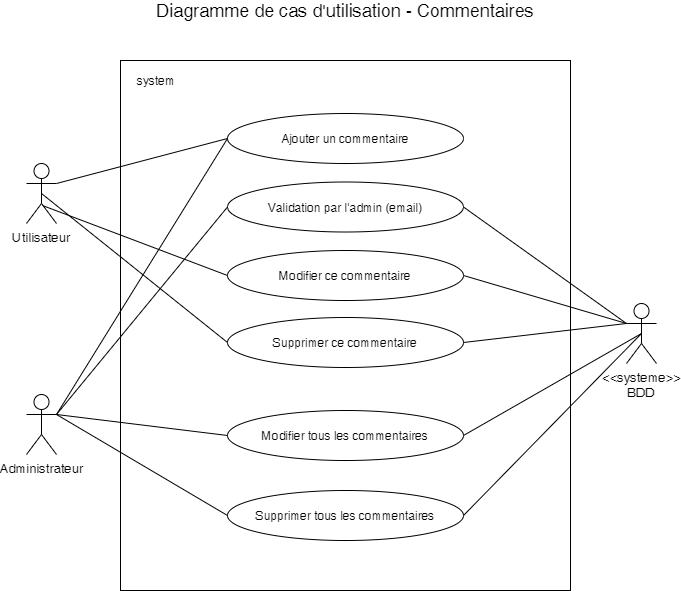

The diagram above was exported from draw.io. Its source (the exported page's mxGraphModel, read from the mxfile embedded in the PNG):
<mxGraphModel dx="1662" dy="713" grid="1" gridSize="10" guides="1" tooltips="1" connect="1" arrows="1" fold="1" page="1" pageScale="1" pageWidth="827" pageHeight="1169" math="0" shadow="0">
  <root>
    <mxCell id="0" />
    <mxCell id="1" parent="0" />
    <mxCell id="d5a3JsBy5mqoS7B36oog-1" value="" style="whiteSpace=wrap;html=1;" parent="1" vertex="1">
      <mxGeometry x="194" y="190" width="450" height="530" as="geometry" />
    </mxCell>
    <mxCell id="d5a3JsBy5mqoS7B36oog-2" value="system" style="text;html=1;strokeColor=none;fillColor=none;align=center;verticalAlign=middle;whiteSpace=wrap;rounded=0;" parent="1" vertex="1">
      <mxGeometry x="210" y="200" width="40" height="20" as="geometry" />
    </mxCell>
    <mxCell id="d5a3JsBy5mqoS7B36oog-3" value="Diagramme de cas d'utilisation - Commentaires" style="text;html=1;strokeColor=none;fillColor=none;align=center;verticalAlign=middle;whiteSpace=wrap;rounded=0;fontSize=18;" parent="1" vertex="1">
      <mxGeometry x="216" y="130" width="406" height="20" as="geometry" />
    </mxCell>
    <mxCell id="d5a3JsBy5mqoS7B36oog-4" value="Utilisateur" style="shape=umlActor;verticalLabelPosition=bottom;labelBackgroundColor=#ffffff;verticalAlign=top;html=1;fontSize=13;" parent="1" vertex="1">
      <mxGeometry x="100" y="293" width="30" height="60" as="geometry" />
    </mxCell>
    <mxCell id="d5a3JsBy5mqoS7B36oog-5" value="Administrateur" style="shape=umlActor;verticalLabelPosition=bottom;labelBackgroundColor=#ffffff;verticalAlign=top;html=1;fontSize=13;" parent="1" vertex="1">
      <mxGeometry x="100" y="524" width="30" height="60" as="geometry" />
    </mxCell>
    <mxCell id="d5a3JsBy5mqoS7B36oog-6" value="&amp;lt;&amp;lt;systeme&amp;gt;&amp;gt;&lt;br&gt;BDD" style="shape=umlActor;verticalLabelPosition=bottom;labelBackgroundColor=#ffffff;verticalAlign=top;html=1;fontSize=13;" parent="1" vertex="1">
      <mxGeometry x="700" y="433" width="30" height="60" as="geometry" />
    </mxCell>
    <mxCell id="d5a3JsBy5mqoS7B36oog-7" value="Ajouter un commentaire" style="ellipse;whiteSpace=wrap;html=1;" parent="1" vertex="1">
      <mxGeometry x="301" y="243" width="236" height="50" as="geometry" />
    </mxCell>
    <mxCell id="d5a3JsBy5mqoS7B36oog-8" value="Modifier ce commentaire" style="ellipse;whiteSpace=wrap;html=1;" parent="1" vertex="1">
      <mxGeometry x="301" y="380" width="236" height="50" as="geometry" />
    </mxCell>
    <mxCell id="d5a3JsBy5mqoS7B36oog-9" value="Supprimer ce commentaire" style="ellipse;whiteSpace=wrap;html=1;" parent="1" vertex="1">
      <mxGeometry x="301" y="447" width="236" height="50" as="geometry" />
    </mxCell>
    <mxCell id="d5a3JsBy5mqoS7B36oog-10" value="Modifier tous les commentaires" style="ellipse;whiteSpace=wrap;html=1;" parent="1" vertex="1">
      <mxGeometry x="301" y="540" width="236" height="50" as="geometry" />
    </mxCell>
    <mxCell id="d5a3JsBy5mqoS7B36oog-11" value="Supprimer tous les commentaires" style="ellipse;whiteSpace=wrap;html=1;" parent="1" vertex="1">
      <mxGeometry x="301" y="620" width="236" height="50" as="geometry" />
    </mxCell>
    <mxCell id="d5a3JsBy5mqoS7B36oog-12" value="" style="endArrow=none;html=1;entryX=0;entryY=0.5;entryDx=0;entryDy=0;exitX=1;exitY=0.3333333333333333;exitDx=0;exitDy=0;exitPerimeter=0;" parent="1" source="d5a3JsBy5mqoS7B36oog-5" target="d5a3JsBy5mqoS7B36oog-7" edge="1">
      <mxGeometry width="50" height="50" relative="1" as="geometry">
        <mxPoint x="70" y="740" as="sourcePoint" />
        <mxPoint x="120" y="690" as="targetPoint" />
      </mxGeometry>
    </mxCell>
    <mxCell id="d5a3JsBy5mqoS7B36oog-13" value="" style="endArrow=none;html=1;entryX=0;entryY=0.5;entryDx=0;entryDy=0;exitX=1;exitY=0.3333333333333333;exitDx=0;exitDy=0;exitPerimeter=0;" parent="1" source="d5a3JsBy5mqoS7B36oog-4" target="d5a3JsBy5mqoS7B36oog-7" edge="1">
      <mxGeometry width="50" height="50" relative="1" as="geometry">
        <mxPoint x="70" y="740" as="sourcePoint" />
        <mxPoint x="120" y="690" as="targetPoint" />
      </mxGeometry>
    </mxCell>
    <mxCell id="d5a3JsBy5mqoS7B36oog-15" value="" style="endArrow=none;html=1;entryX=0;entryY=0.5;entryDx=0;entryDy=0;exitX=0.533;exitY=0.7;exitDx=0;exitDy=0;exitPerimeter=0;" parent="1" source="d5a3JsBy5mqoS7B36oog-4" target="d5a3JsBy5mqoS7B36oog-8" edge="1">
      <mxGeometry width="50" height="50" relative="1" as="geometry">
        <mxPoint x="70" y="740" as="sourcePoint" />
        <mxPoint x="120" y="690" as="targetPoint" />
      </mxGeometry>
    </mxCell>
    <mxCell id="d5a3JsBy5mqoS7B36oog-16" value="" style="endArrow=none;html=1;entryX=0;entryY=0.5;entryDx=0;entryDy=0;exitX=0.5;exitY=0.5;exitDx=0;exitDy=0;exitPerimeter=0;" parent="1" source="d5a3JsBy5mqoS7B36oog-4" target="d5a3JsBy5mqoS7B36oog-9" edge="1">
      <mxGeometry width="50" height="50" relative="1" as="geometry">
        <mxPoint x="70" y="740" as="sourcePoint" />
        <mxPoint x="120" y="690" as="targetPoint" />
      </mxGeometry>
    </mxCell>
    <mxCell id="d5a3JsBy5mqoS7B36oog-17" value="" style="endArrow=none;html=1;entryX=0;entryY=0.5;entryDx=0;entryDy=0;exitX=1;exitY=0.3333333333333333;exitDx=0;exitDy=0;exitPerimeter=0;" parent="1" source="d5a3JsBy5mqoS7B36oog-5" target="d5a3JsBy5mqoS7B36oog-10" edge="1">
      <mxGeometry width="50" height="50" relative="1" as="geometry">
        <mxPoint x="70" y="740" as="sourcePoint" />
        <mxPoint x="120" y="690" as="targetPoint" />
      </mxGeometry>
    </mxCell>
    <mxCell id="d5a3JsBy5mqoS7B36oog-18" value="" style="endArrow=none;html=1;entryX=0;entryY=0.5;entryDx=0;entryDy=0;exitX=1;exitY=0.3333333333333333;exitDx=0;exitDy=0;exitPerimeter=0;" parent="1" source="d5a3JsBy5mqoS7B36oog-5" target="d5a3JsBy5mqoS7B36oog-11" edge="1">
      <mxGeometry width="50" height="50" relative="1" as="geometry">
        <mxPoint x="70" y="740" as="sourcePoint" />
        <mxPoint x="120" y="690" as="targetPoint" />
      </mxGeometry>
    </mxCell>
    <mxCell id="d5a3JsBy5mqoS7B36oog-19" value="" style="endArrow=none;html=1;entryX=1;entryY=0.5;entryDx=0;entryDy=0;exitX=0;exitY=0.3333333333333333;exitDx=0;exitDy=0;exitPerimeter=0;" parent="1" source="d5a3JsBy5mqoS7B36oog-6" target="TmK1Pqt42CMmzXDsjQHe-1" edge="1">
      <mxGeometry width="50" height="50" relative="1" as="geometry">
        <mxPoint x="70" y="740" as="sourcePoint" />
        <mxPoint x="120" y="690" as="targetPoint" />
      </mxGeometry>
    </mxCell>
    <mxCell id="d5a3JsBy5mqoS7B36oog-21" value="" style="endArrow=none;html=1;entryX=1;entryY=0.5;entryDx=0;entryDy=0;exitX=0;exitY=0.3333333333333333;exitDx=0;exitDy=0;exitPerimeter=0;" parent="1" source="d5a3JsBy5mqoS7B36oog-6" target="d5a3JsBy5mqoS7B36oog-8" edge="1">
      <mxGeometry width="50" height="50" relative="1" as="geometry">
        <mxPoint x="70" y="740" as="sourcePoint" />
        <mxPoint x="120" y="690" as="targetPoint" />
      </mxGeometry>
    </mxCell>
    <mxCell id="d5a3JsBy5mqoS7B36oog-22" value="" style="endArrow=none;html=1;entryX=1;entryY=0.5;entryDx=0;entryDy=0;exitX=0;exitY=0.3333333333333333;exitDx=0;exitDy=0;exitPerimeter=0;" parent="1" source="d5a3JsBy5mqoS7B36oog-6" target="d5a3JsBy5mqoS7B36oog-9" edge="1">
      <mxGeometry width="50" height="50" relative="1" as="geometry">
        <mxPoint x="70" y="740" as="sourcePoint" />
        <mxPoint x="120" y="690" as="targetPoint" />
      </mxGeometry>
    </mxCell>
    <mxCell id="d5a3JsBy5mqoS7B36oog-23" value="" style="endArrow=none;html=1;entryX=1;entryY=0.5;entryDx=0;entryDy=0;exitX=0.5;exitY=0.5;exitDx=0;exitDy=0;exitPerimeter=0;" parent="1" source="d5a3JsBy5mqoS7B36oog-6" target="d5a3JsBy5mqoS7B36oog-10" edge="1">
      <mxGeometry width="50" height="50" relative="1" as="geometry">
        <mxPoint x="70" y="740" as="sourcePoint" />
        <mxPoint x="120" y="690" as="targetPoint" />
      </mxGeometry>
    </mxCell>
    <mxCell id="d5a3JsBy5mqoS7B36oog-24" value="" style="endArrow=none;html=1;entryX=1;entryY=0.5;entryDx=0;entryDy=0;exitX=0.5;exitY=0.5;exitDx=0;exitDy=0;exitPerimeter=0;" parent="1" source="d5a3JsBy5mqoS7B36oog-6" target="d5a3JsBy5mqoS7B36oog-11" edge="1">
      <mxGeometry width="50" height="50" relative="1" as="geometry">
        <mxPoint x="70" y="740" as="sourcePoint" />
        <mxPoint x="120" y="690" as="targetPoint" />
      </mxGeometry>
    </mxCell>
    <mxCell id="TmK1Pqt42CMmzXDsjQHe-1" value="Validation par l'admin (email)" style="ellipse;whiteSpace=wrap;html=1;" parent="1" vertex="1">
      <mxGeometry x="301" y="311.5" width="236" height="50" as="geometry" />
    </mxCell>
    <mxCell id="TmK1Pqt42CMmzXDsjQHe-2" value="" style="endArrow=none;html=1;entryX=1;entryY=0.3333333333333333;entryDx=0;entryDy=0;entryPerimeter=0;exitX=0;exitY=0.5;exitDx=0;exitDy=0;" parent="1" source="TmK1Pqt42CMmzXDsjQHe-1" target="d5a3JsBy5mqoS7B36oog-5" edge="1">
      <mxGeometry width="50" height="50" relative="1" as="geometry">
        <mxPoint x="70" y="790" as="sourcePoint" />
        <mxPoint x="120" y="740" as="targetPoint" />
      </mxGeometry>
    </mxCell>
  </root>
</mxGraphModel>